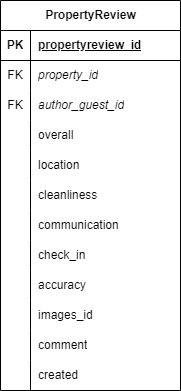

The diagram above was exported from draw.io. Its source (the exported page's mxGraphModel, read from the mxfile embedded in the PNG):
<mxGraphModel dx="1214" dy="2389" grid="1" gridSize="10" guides="1" tooltips="1" connect="1" arrows="1" fold="1" page="1" pageScale="1" pageWidth="850" pageHeight="1100" math="0" shadow="0" extFonts="Permanent Marker^https://fonts.googleapis.com/css?family=Permanent+Marker">
  <root>
    <mxCell id="0" />
    <mxCell id="1" parent="0" />
    <mxCell id="2" value="PropertyReview" style="shape=table;startSize=30;container=1;collapsible=1;childLayout=tableLayout;fixedRows=1;rowLines=0;fontStyle=1;align=center;resizeLast=1;html=1;" vertex="1" parent="1">
      <mxGeometry x="70" y="35" width="180" height="390" as="geometry" />
    </mxCell>
    <mxCell id="3" value="" style="shape=tableRow;horizontal=0;startSize=0;swimlaneHead=0;swimlaneBody=0;fillColor=none;collapsible=0;dropTarget=0;points=[[0,0.5],[1,0.5]];portConstraint=eastwest;top=0;left=0;right=0;bottom=1;" vertex="1" parent="2">
      <mxGeometry y="30" width="180" height="30" as="geometry" />
    </mxCell>
    <mxCell id="4" value="PK" style="shape=partialRectangle;connectable=0;fillColor=none;top=0;left=0;bottom=0;right=0;fontStyle=1;overflow=hidden;whiteSpace=wrap;html=1;" vertex="1" parent="3">
      <mxGeometry width="30" height="30" as="geometry">
        <mxRectangle width="30" height="30" as="alternateBounds" />
      </mxGeometry>
    </mxCell>
    <mxCell id="5" value="propertyreview_id" style="shape=partialRectangle;connectable=0;fillColor=none;top=0;left=0;bottom=0;right=0;align=left;spacingLeft=6;fontStyle=5;overflow=hidden;whiteSpace=wrap;html=1;" vertex="1" parent="3">
      <mxGeometry x="30" width="150" height="30" as="geometry">
        <mxRectangle width="150" height="30" as="alternateBounds" />
      </mxGeometry>
    </mxCell>
    <mxCell id="6" value="" style="shape=tableRow;horizontal=0;startSize=0;swimlaneHead=0;swimlaneBody=0;fillColor=none;collapsible=0;dropTarget=0;points=[[0,0.5],[1,0.5]];portConstraint=eastwest;top=0;left=0;right=0;bottom=0;" vertex="1" parent="2">
      <mxGeometry y="60" width="180" height="30" as="geometry" />
    </mxCell>
    <mxCell id="7" value="FK" style="shape=partialRectangle;connectable=0;fillColor=none;top=0;left=0;bottom=0;right=0;editable=1;overflow=hidden;whiteSpace=wrap;html=1;" vertex="1" parent="6">
      <mxGeometry width="30" height="30" as="geometry">
        <mxRectangle width="30" height="30" as="alternateBounds" />
      </mxGeometry>
    </mxCell>
    <mxCell id="8" value="property_id" style="shape=partialRectangle;connectable=0;fillColor=none;top=0;left=0;bottom=0;right=0;align=left;spacingLeft=6;overflow=hidden;whiteSpace=wrap;html=1;fontStyle=2" vertex="1" parent="6">
      <mxGeometry x="30" width="150" height="30" as="geometry">
        <mxRectangle width="150" height="30" as="alternateBounds" />
      </mxGeometry>
    </mxCell>
    <mxCell id="9" value="" style="shape=tableRow;horizontal=0;startSize=0;swimlaneHead=0;swimlaneBody=0;fillColor=none;collapsible=0;dropTarget=0;points=[[0,0.5],[1,0.5]];portConstraint=eastwest;top=0;left=0;right=0;bottom=0;" vertex="1" parent="2">
      <mxGeometry y="90" width="180" height="30" as="geometry" />
    </mxCell>
    <mxCell id="10" value="FK" style="shape=partialRectangle;connectable=0;fillColor=none;top=0;left=0;bottom=0;right=0;editable=1;overflow=hidden;whiteSpace=wrap;html=1;" vertex="1" parent="9">
      <mxGeometry width="30" height="30" as="geometry">
        <mxRectangle width="30" height="30" as="alternateBounds" />
      </mxGeometry>
    </mxCell>
    <mxCell id="11" value="author_guest_id" style="shape=partialRectangle;connectable=0;fillColor=none;top=0;left=0;bottom=0;right=0;align=left;spacingLeft=6;overflow=hidden;whiteSpace=wrap;html=1;fontStyle=2" vertex="1" parent="9">
      <mxGeometry x="30" width="150" height="30" as="geometry">
        <mxRectangle width="150" height="30" as="alternateBounds" />
      </mxGeometry>
    </mxCell>
    <mxCell id="12" value="" style="shape=tableRow;horizontal=0;startSize=0;swimlaneHead=0;swimlaneBody=0;fillColor=none;collapsible=0;dropTarget=0;points=[[0,0.5],[1,0.5]];portConstraint=eastwest;top=0;left=0;right=0;bottom=0;" vertex="1" parent="2">
      <mxGeometry y="120" width="180" height="30" as="geometry" />
    </mxCell>
    <mxCell id="13" value="" style="shape=partialRectangle;connectable=0;fillColor=none;top=0;left=0;bottom=0;right=0;editable=1;overflow=hidden;whiteSpace=wrap;html=1;" vertex="1" parent="12">
      <mxGeometry width="30" height="30" as="geometry">
        <mxRectangle width="30" height="30" as="alternateBounds" />
      </mxGeometry>
    </mxCell>
    <mxCell id="14" value="overall" style="shape=partialRectangle;connectable=0;fillColor=none;top=0;left=0;bottom=0;right=0;align=left;spacingLeft=6;overflow=hidden;whiteSpace=wrap;html=1;" vertex="1" parent="12">
      <mxGeometry x="30" width="150" height="30" as="geometry">
        <mxRectangle width="150" height="30" as="alternateBounds" />
      </mxGeometry>
    </mxCell>
    <mxCell id="15" value="" style="shape=tableRow;horizontal=0;startSize=0;swimlaneHead=0;swimlaneBody=0;fillColor=none;collapsible=0;dropTarget=0;points=[[0,0.5],[1,0.5]];portConstraint=eastwest;top=0;left=0;right=0;bottom=0;" vertex="1" parent="2">
      <mxGeometry y="150" width="180" height="30" as="geometry" />
    </mxCell>
    <mxCell id="16" value="" style="shape=partialRectangle;connectable=0;fillColor=none;top=0;left=0;bottom=0;right=0;editable=1;overflow=hidden;whiteSpace=wrap;html=1;" vertex="1" parent="15">
      <mxGeometry width="30" height="30" as="geometry">
        <mxRectangle width="30" height="30" as="alternateBounds" />
      </mxGeometry>
    </mxCell>
    <mxCell id="17" value="location" style="shape=partialRectangle;connectable=0;fillColor=none;top=0;left=0;bottom=0;right=0;align=left;spacingLeft=6;overflow=hidden;whiteSpace=wrap;html=1;" vertex="1" parent="15">
      <mxGeometry x="30" width="150" height="30" as="geometry">
        <mxRectangle width="150" height="30" as="alternateBounds" />
      </mxGeometry>
    </mxCell>
    <mxCell id="18" value="" style="shape=tableRow;horizontal=0;startSize=0;swimlaneHead=0;swimlaneBody=0;fillColor=none;collapsible=0;dropTarget=0;points=[[0,0.5],[1,0.5]];portConstraint=eastwest;top=0;left=0;right=0;bottom=0;" vertex="1" parent="2">
      <mxGeometry y="180" width="180" height="30" as="geometry" />
    </mxCell>
    <mxCell id="19" value="" style="shape=partialRectangle;connectable=0;fillColor=none;top=0;left=0;bottom=0;right=0;editable=1;overflow=hidden;whiteSpace=wrap;html=1;" vertex="1" parent="18">
      <mxGeometry width="30" height="30" as="geometry">
        <mxRectangle width="30" height="30" as="alternateBounds" />
      </mxGeometry>
    </mxCell>
    <mxCell id="20" value="cleanliness" style="shape=partialRectangle;connectable=0;fillColor=none;top=0;left=0;bottom=0;right=0;align=left;spacingLeft=6;overflow=hidden;whiteSpace=wrap;html=1;" vertex="1" parent="18">
      <mxGeometry x="30" width="150" height="30" as="geometry">
        <mxRectangle width="150" height="30" as="alternateBounds" />
      </mxGeometry>
    </mxCell>
    <mxCell id="21" value="" style="shape=tableRow;horizontal=0;startSize=0;swimlaneHead=0;swimlaneBody=0;fillColor=none;collapsible=0;dropTarget=0;points=[[0,0.5],[1,0.5]];portConstraint=eastwest;top=0;left=0;right=0;bottom=0;" vertex="1" parent="2">
      <mxGeometry y="210" width="180" height="30" as="geometry" />
    </mxCell>
    <mxCell id="22" value="" style="shape=partialRectangle;connectable=0;fillColor=none;top=0;left=0;bottom=0;right=0;editable=1;overflow=hidden;whiteSpace=wrap;html=1;" vertex="1" parent="21">
      <mxGeometry width="30" height="30" as="geometry">
        <mxRectangle width="30" height="30" as="alternateBounds" />
      </mxGeometry>
    </mxCell>
    <mxCell id="23" value="communication" style="shape=partialRectangle;connectable=0;fillColor=none;top=0;left=0;bottom=0;right=0;align=left;spacingLeft=6;overflow=hidden;whiteSpace=wrap;html=1;" vertex="1" parent="21">
      <mxGeometry x="30" width="150" height="30" as="geometry">
        <mxRectangle width="150" height="30" as="alternateBounds" />
      </mxGeometry>
    </mxCell>
    <mxCell id="24" value="" style="shape=tableRow;horizontal=0;startSize=0;swimlaneHead=0;swimlaneBody=0;fillColor=none;collapsible=0;dropTarget=0;points=[[0,0.5],[1,0.5]];portConstraint=eastwest;top=0;left=0;right=0;bottom=0;" vertex="1" parent="2">
      <mxGeometry y="240" width="180" height="30" as="geometry" />
    </mxCell>
    <mxCell id="25" value="" style="shape=partialRectangle;connectable=0;fillColor=none;top=0;left=0;bottom=0;right=0;editable=1;overflow=hidden;whiteSpace=wrap;html=1;" vertex="1" parent="24">
      <mxGeometry width="30" height="30" as="geometry">
        <mxRectangle width="30" height="30" as="alternateBounds" />
      </mxGeometry>
    </mxCell>
    <mxCell id="26" value="check_in" style="shape=partialRectangle;connectable=0;fillColor=none;top=0;left=0;bottom=0;right=0;align=left;spacingLeft=6;overflow=hidden;whiteSpace=wrap;html=1;" vertex="1" parent="24">
      <mxGeometry x="30" width="150" height="30" as="geometry">
        <mxRectangle width="150" height="30" as="alternateBounds" />
      </mxGeometry>
    </mxCell>
    <mxCell id="27" value="" style="shape=tableRow;horizontal=0;startSize=0;swimlaneHead=0;swimlaneBody=0;fillColor=none;collapsible=0;dropTarget=0;points=[[0,0.5],[1,0.5]];portConstraint=eastwest;top=0;left=0;right=0;bottom=0;" vertex="1" parent="2">
      <mxGeometry y="270" width="180" height="30" as="geometry" />
    </mxCell>
    <mxCell id="28" value="" style="shape=partialRectangle;connectable=0;fillColor=none;top=0;left=0;bottom=0;right=0;editable=1;overflow=hidden;whiteSpace=wrap;html=1;" vertex="1" parent="27">
      <mxGeometry width="30" height="30" as="geometry">
        <mxRectangle width="30" height="30" as="alternateBounds" />
      </mxGeometry>
    </mxCell>
    <mxCell id="29" value="accuracy" style="shape=partialRectangle;connectable=0;fillColor=none;top=0;left=0;bottom=0;right=0;align=left;spacingLeft=6;overflow=hidden;whiteSpace=wrap;html=1;" vertex="1" parent="27">
      <mxGeometry x="30" width="150" height="30" as="geometry">
        <mxRectangle width="150" height="30" as="alternateBounds" />
      </mxGeometry>
    </mxCell>
    <mxCell id="30" value="" style="shape=tableRow;horizontal=0;startSize=0;swimlaneHead=0;swimlaneBody=0;fillColor=none;collapsible=0;dropTarget=0;points=[[0,0.5],[1,0.5]];portConstraint=eastwest;top=0;left=0;right=0;bottom=0;" vertex="1" parent="2">
      <mxGeometry y="300" width="180" height="30" as="geometry" />
    </mxCell>
    <mxCell id="31" value="" style="shape=partialRectangle;connectable=0;fillColor=none;top=0;left=0;bottom=0;right=0;editable=1;overflow=hidden;whiteSpace=wrap;html=1;" vertex="1" parent="30">
      <mxGeometry width="30" height="30" as="geometry">
        <mxRectangle width="30" height="30" as="alternateBounds" />
      </mxGeometry>
    </mxCell>
    <mxCell id="32" value="images_id" style="shape=partialRectangle;connectable=0;fillColor=none;top=0;left=0;bottom=0;right=0;align=left;spacingLeft=6;overflow=hidden;whiteSpace=wrap;html=1;" vertex="1" parent="30">
      <mxGeometry x="30" width="150" height="30" as="geometry">
        <mxRectangle width="150" height="30" as="alternateBounds" />
      </mxGeometry>
    </mxCell>
    <mxCell id="33" value="" style="shape=tableRow;horizontal=0;startSize=0;swimlaneHead=0;swimlaneBody=0;fillColor=none;collapsible=0;dropTarget=0;points=[[0,0.5],[1,0.5]];portConstraint=eastwest;top=0;left=0;right=0;bottom=0;" vertex="1" parent="2">
      <mxGeometry y="330" width="180" height="30" as="geometry" />
    </mxCell>
    <mxCell id="34" value="" style="shape=partialRectangle;connectable=0;fillColor=none;top=0;left=0;bottom=0;right=0;editable=1;overflow=hidden;whiteSpace=wrap;html=1;" vertex="1" parent="33">
      <mxGeometry width="30" height="30" as="geometry">
        <mxRectangle width="30" height="30" as="alternateBounds" />
      </mxGeometry>
    </mxCell>
    <mxCell id="35" value="comment" style="shape=partialRectangle;connectable=0;fillColor=none;top=0;left=0;bottom=0;right=0;align=left;spacingLeft=6;overflow=hidden;whiteSpace=wrap;html=1;" vertex="1" parent="33">
      <mxGeometry x="30" width="150" height="30" as="geometry">
        <mxRectangle width="150" height="30" as="alternateBounds" />
      </mxGeometry>
    </mxCell>
    <mxCell id="36" value="" style="shape=tableRow;horizontal=0;startSize=0;swimlaneHead=0;swimlaneBody=0;fillColor=none;collapsible=0;dropTarget=0;points=[[0,0.5],[1,0.5]];portConstraint=eastwest;top=0;left=0;right=0;bottom=0;" vertex="1" parent="2">
      <mxGeometry y="360" width="180" height="30" as="geometry" />
    </mxCell>
    <mxCell id="37" value="" style="shape=partialRectangle;connectable=0;fillColor=none;top=0;left=0;bottom=0;right=0;editable=1;overflow=hidden;whiteSpace=wrap;html=1;" vertex="1" parent="36">
      <mxGeometry width="30" height="30" as="geometry">
        <mxRectangle width="30" height="30" as="alternateBounds" />
      </mxGeometry>
    </mxCell>
    <mxCell id="38" value="created" style="shape=partialRectangle;connectable=0;fillColor=none;top=0;left=0;bottom=0;right=0;align=left;spacingLeft=6;overflow=hidden;whiteSpace=wrap;html=1;" vertex="1" parent="36">
      <mxGeometry x="30" width="150" height="30" as="geometry">
        <mxRectangle width="150" height="30" as="alternateBounds" />
      </mxGeometry>
    </mxCell>
  </root>
</mxGraphModel>